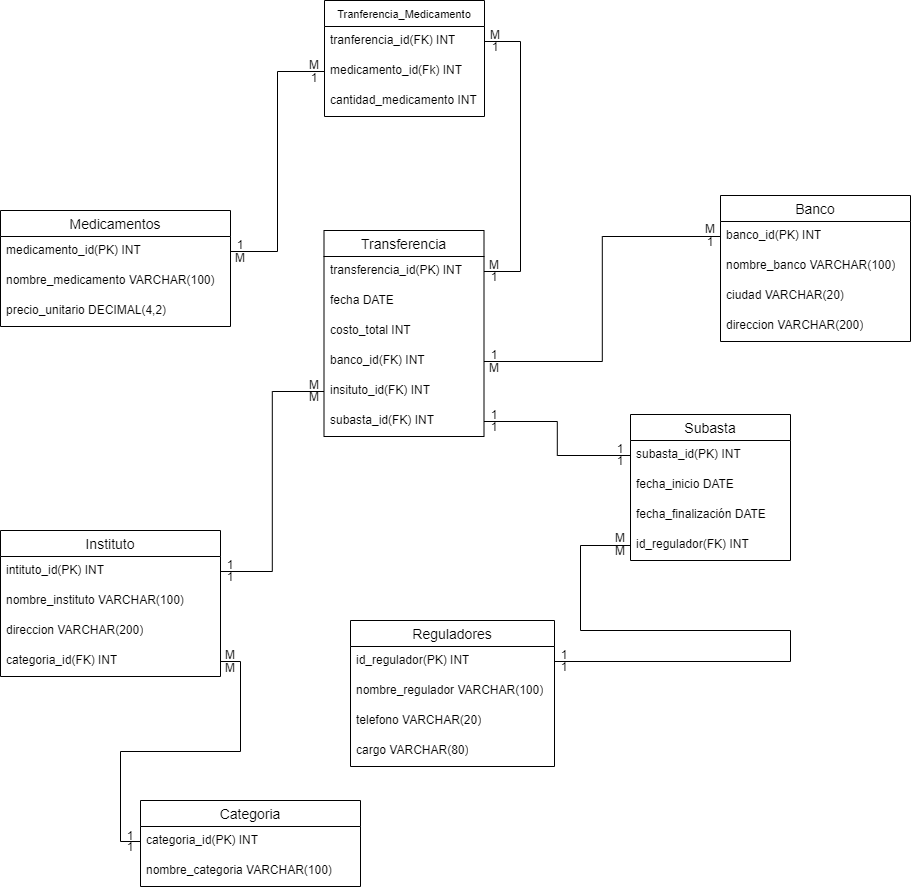

The diagram above was exported from draw.io. Its source (the exported page's mxGraphModel, read from the mxfile embedded in the PNG):
<mxGraphModel dx="1050" dy="1742" grid="1" gridSize="10" guides="1" tooltips="1" connect="1" arrows="1" fold="1" page="1" pageScale="1" pageWidth="827" pageHeight="1169" math="0" shadow="0">
  <root>
    <mxCell id="0" />
    <mxCell id="1" parent="0" />
    <mxCell id="atHUuhqMUyqQIPjsitnB-2" value="Medicamentos" style="swimlane;fontStyle=0;childLayout=stackLayout;horizontal=1;startSize=26;horizontalStack=0;resizeParent=1;resizeParentMax=0;resizeLast=0;collapsible=1;marginBottom=0;align=center;fontSize=14;" parent="1" vertex="1">
      <mxGeometry x="250" y="90" width="230" height="116" as="geometry" />
    </mxCell>
    <mxCell id="atHUuhqMUyqQIPjsitnB-3" value="medicamento_id(PK) INT" style="text;strokeColor=none;fillColor=none;spacingLeft=4;spacingRight=4;overflow=hidden;rotatable=0;points=[[0,0.5],[1,0.5]];portConstraint=eastwest;fontSize=12;whiteSpace=wrap;html=1;" parent="atHUuhqMUyqQIPjsitnB-2" vertex="1">
      <mxGeometry y="26" width="230" height="30" as="geometry" />
    </mxCell>
    <mxCell id="atHUuhqMUyqQIPjsitnB-4" value="nombre_medicamento VARCHAR(100)" style="text;strokeColor=none;fillColor=none;spacingLeft=4;spacingRight=4;overflow=hidden;rotatable=0;points=[[0,0.5],[1,0.5]];portConstraint=eastwest;fontSize=12;whiteSpace=wrap;html=1;" parent="atHUuhqMUyqQIPjsitnB-2" vertex="1">
      <mxGeometry y="56" width="230" height="30" as="geometry" />
    </mxCell>
    <mxCell id="atHUuhqMUyqQIPjsitnB-5" value="precio_unitario DECIMAL(4,2)" style="text;strokeColor=none;fillColor=none;spacingLeft=4;spacingRight=4;overflow=hidden;rotatable=0;points=[[0,0.5],[1,0.5]];portConstraint=eastwest;fontSize=12;whiteSpace=wrap;html=1;" parent="atHUuhqMUyqQIPjsitnB-2" vertex="1">
      <mxGeometry y="86" width="230" height="30" as="geometry" />
    </mxCell>
    <mxCell id="atHUuhqMUyqQIPjsitnB-6" value="Transferencia" style="swimlane;fontStyle=0;childLayout=stackLayout;horizontal=1;startSize=26;horizontalStack=0;resizeParent=1;resizeParentMax=0;resizeLast=0;collapsible=1;marginBottom=0;align=center;fontSize=14;" parent="1" vertex="1">
      <mxGeometry x="573.5" y="110" width="160" height="206" as="geometry" />
    </mxCell>
    <mxCell id="atHUuhqMUyqQIPjsitnB-7" value="transferencia_id(PK) INT" style="text;strokeColor=none;fillColor=none;spacingLeft=4;spacingRight=4;overflow=hidden;rotatable=0;points=[[0,0.5],[1,0.5]];portConstraint=eastwest;fontSize=12;whiteSpace=wrap;html=1;" parent="atHUuhqMUyqQIPjsitnB-6" vertex="1">
      <mxGeometry y="26" width="160" height="30" as="geometry" />
    </mxCell>
    <mxCell id="atHUuhqMUyqQIPjsitnB-8" value="fecha DATE" style="text;strokeColor=none;fillColor=none;spacingLeft=4;spacingRight=4;overflow=hidden;rotatable=0;points=[[0,0.5],[1,0.5]];portConstraint=eastwest;fontSize=12;whiteSpace=wrap;html=1;" parent="atHUuhqMUyqQIPjsitnB-6" vertex="1">
      <mxGeometry y="56" width="160" height="30" as="geometry" />
    </mxCell>
    <mxCell id="atHUuhqMUyqQIPjsitnB-9" value="costo_total INT" style="text;strokeColor=none;fillColor=none;spacingLeft=4;spacingRight=4;overflow=hidden;rotatable=0;points=[[0,0.5],[1,0.5]];portConstraint=eastwest;fontSize=12;whiteSpace=wrap;html=1;" parent="atHUuhqMUyqQIPjsitnB-6" vertex="1">
      <mxGeometry y="86" width="160" height="30" as="geometry" />
    </mxCell>
    <mxCell id="atHUuhqMUyqQIPjsitnB-10" value="banco_id(FK) INT" style="text;strokeColor=none;fillColor=none;spacingLeft=4;spacingRight=4;overflow=hidden;rotatable=0;points=[[0,0.5],[1,0.5]];portConstraint=eastwest;fontSize=12;whiteSpace=wrap;html=1;" parent="atHUuhqMUyqQIPjsitnB-6" vertex="1">
      <mxGeometry y="116" width="160" height="30" as="geometry" />
    </mxCell>
    <mxCell id="atHUuhqMUyqQIPjsitnB-17" value="insituto_id(FK) INT" style="text;strokeColor=none;fillColor=none;spacingLeft=4;spacingRight=4;overflow=hidden;rotatable=0;points=[[0,0.5],[1,0.5]];portConstraint=eastwest;fontSize=12;whiteSpace=wrap;html=1;" parent="atHUuhqMUyqQIPjsitnB-6" vertex="1">
      <mxGeometry y="146" width="160" height="30" as="geometry" />
    </mxCell>
    <mxCell id="atHUuhqMUyqQIPjsitnB-48" value="subasta_id(FK) INT" style="text;strokeColor=none;fillColor=none;spacingLeft=4;spacingRight=4;overflow=hidden;rotatable=0;points=[[0,0.5],[1,0.5]];portConstraint=eastwest;fontSize=12;whiteSpace=wrap;html=1;" parent="atHUuhqMUyqQIPjsitnB-6" vertex="1">
      <mxGeometry y="176" width="160" height="30" as="geometry" />
    </mxCell>
    <mxCell id="atHUuhqMUyqQIPjsitnB-11" value="Banco" style="swimlane;fontStyle=0;childLayout=stackLayout;horizontal=1;startSize=26;horizontalStack=0;resizeParent=1;resizeParentMax=0;resizeLast=0;collapsible=1;marginBottom=0;align=center;fontSize=14;" parent="1" vertex="1">
      <mxGeometry x="970" y="75" width="190" height="146" as="geometry" />
    </mxCell>
    <mxCell id="atHUuhqMUyqQIPjsitnB-12" value="banco_id(PK) INT" style="text;strokeColor=none;fillColor=none;spacingLeft=4;spacingRight=4;overflow=hidden;rotatable=0;points=[[0,0.5],[1,0.5]];portConstraint=eastwest;fontSize=12;whiteSpace=wrap;html=1;" parent="atHUuhqMUyqQIPjsitnB-11" vertex="1">
      <mxGeometry y="26" width="190" height="30" as="geometry" />
    </mxCell>
    <mxCell id="atHUuhqMUyqQIPjsitnB-13" value="nombre_banco VARCHAR(100)" style="text;strokeColor=none;fillColor=none;spacingLeft=4;spacingRight=4;overflow=hidden;rotatable=0;points=[[0,0.5],[1,0.5]];portConstraint=eastwest;fontSize=12;whiteSpace=wrap;html=1;" parent="atHUuhqMUyqQIPjsitnB-11" vertex="1">
      <mxGeometry y="56" width="190" height="30" as="geometry" />
    </mxCell>
    <mxCell id="atHUuhqMUyqQIPjsitnB-14" value="ciudad VARCHAR(20)" style="text;strokeColor=none;fillColor=none;spacingLeft=4;spacingRight=4;overflow=hidden;rotatable=0;points=[[0,0.5],[1,0.5]];portConstraint=eastwest;fontSize=12;whiteSpace=wrap;html=1;" parent="atHUuhqMUyqQIPjsitnB-11" vertex="1">
      <mxGeometry y="86" width="190" height="30" as="geometry" />
    </mxCell>
    <mxCell id="atHUuhqMUyqQIPjsitnB-16" value="direccion VARCHAR(200)" style="text;strokeColor=none;fillColor=none;spacingLeft=4;spacingRight=4;overflow=hidden;rotatable=0;points=[[0,0.5],[1,0.5]];portConstraint=eastwest;fontSize=12;whiteSpace=wrap;html=1;" parent="atHUuhqMUyqQIPjsitnB-11" vertex="1">
      <mxGeometry y="116" width="190" height="30" as="geometry" />
    </mxCell>
    <mxCell id="atHUuhqMUyqQIPjsitnB-18" value="Instituto" style="swimlane;fontStyle=0;childLayout=stackLayout;horizontal=1;startSize=26;horizontalStack=0;resizeParent=1;resizeParentMax=0;resizeLast=0;collapsible=1;marginBottom=0;align=center;fontSize=14;" parent="1" vertex="1">
      <mxGeometry x="250" y="410" width="220" height="146" as="geometry" />
    </mxCell>
    <mxCell id="atHUuhqMUyqQIPjsitnB-19" value="intituto_id(PK) INT" style="text;strokeColor=none;fillColor=none;spacingLeft=4;spacingRight=4;overflow=hidden;rotatable=0;points=[[0,0.5],[1,0.5]];portConstraint=eastwest;fontSize=12;whiteSpace=wrap;html=1;" parent="atHUuhqMUyqQIPjsitnB-18" vertex="1">
      <mxGeometry y="26" width="220" height="30" as="geometry" />
    </mxCell>
    <mxCell id="atHUuhqMUyqQIPjsitnB-20" value="nombre_instituto VARCHAR(100)" style="text;strokeColor=none;fillColor=none;spacingLeft=4;spacingRight=4;overflow=hidden;rotatable=0;points=[[0,0.5],[1,0.5]];portConstraint=eastwest;fontSize=12;whiteSpace=wrap;html=1;" parent="atHUuhqMUyqQIPjsitnB-18" vertex="1">
      <mxGeometry y="56" width="220" height="30" as="geometry" />
    </mxCell>
    <mxCell id="atHUuhqMUyqQIPjsitnB-21" value="direccion VARCHAR(200)" style="text;strokeColor=none;fillColor=none;spacingLeft=4;spacingRight=4;overflow=hidden;rotatable=0;points=[[0,0.5],[1,0.5]];portConstraint=eastwest;fontSize=12;whiteSpace=wrap;html=1;" parent="atHUuhqMUyqQIPjsitnB-18" vertex="1">
      <mxGeometry y="86" width="220" height="30" as="geometry" />
    </mxCell>
    <mxCell id="atHUuhqMUyqQIPjsitnB-22" value="categoria_id(FK) INT" style="text;strokeColor=none;fillColor=none;spacingLeft=4;spacingRight=4;overflow=hidden;rotatable=0;points=[[0,0.5],[1,0.5]];portConstraint=eastwest;fontSize=12;whiteSpace=wrap;html=1;" parent="atHUuhqMUyqQIPjsitnB-18" vertex="1">
      <mxGeometry y="116" width="220" height="30" as="geometry" />
    </mxCell>
    <mxCell id="atHUuhqMUyqQIPjsitnB-23" value="Categoria" style="swimlane;fontStyle=0;childLayout=stackLayout;horizontal=1;startSize=26;horizontalStack=0;resizeParent=1;resizeParentMax=0;resizeLast=0;collapsible=1;marginBottom=0;align=center;fontSize=14;" parent="1" vertex="1">
      <mxGeometry x="390" y="680" width="220" height="86" as="geometry" />
    </mxCell>
    <mxCell id="atHUuhqMUyqQIPjsitnB-24" value="categoria_id(PK) INT" style="text;strokeColor=none;fillColor=none;spacingLeft=4;spacingRight=4;overflow=hidden;rotatable=0;points=[[0,0.5],[1,0.5]];portConstraint=eastwest;fontSize=12;whiteSpace=wrap;html=1;" parent="atHUuhqMUyqQIPjsitnB-23" vertex="1">
      <mxGeometry y="26" width="220" height="30" as="geometry" />
    </mxCell>
    <mxCell id="atHUuhqMUyqQIPjsitnB-25" value="nombre_categoria VARCHAR(100)" style="text;strokeColor=none;fillColor=none;spacingLeft=4;spacingRight=4;overflow=hidden;rotatable=0;points=[[0,0.5],[1,0.5]];portConstraint=eastwest;fontSize=12;whiteSpace=wrap;html=1;" parent="atHUuhqMUyqQIPjsitnB-23" vertex="1">
      <mxGeometry y="56" width="220" height="30" as="geometry" />
    </mxCell>
    <mxCell id="atHUuhqMUyqQIPjsitnB-27" value="Tranferencia_Medicamento" style="swimlane;fontStyle=0;childLayout=stackLayout;horizontal=1;startSize=26;horizontalStack=0;resizeParent=1;resizeParentMax=0;resizeLast=0;collapsible=1;marginBottom=0;align=center;fontSize=11;strokeWidth=1;" parent="1" vertex="1">
      <mxGeometry x="574" y="-120" width="160" height="116" as="geometry" />
    </mxCell>
    <mxCell id="atHUuhqMUyqQIPjsitnB-28" value="tranferencia_id(FK) INT" style="text;strokeColor=none;fillColor=none;spacingLeft=4;spacingRight=4;overflow=hidden;rotatable=0;points=[[0,0.5],[1,0.5]];portConstraint=eastwest;fontSize=12;whiteSpace=wrap;html=1;strokeWidth=1;" parent="atHUuhqMUyqQIPjsitnB-27" vertex="1">
      <mxGeometry y="26" width="160" height="30" as="geometry" />
    </mxCell>
    <mxCell id="atHUuhqMUyqQIPjsitnB-29" value="medicamento_id(Fk) INT" style="text;strokeColor=none;fillColor=none;spacingLeft=4;spacingRight=4;overflow=hidden;rotatable=0;points=[[0,0.5],[1,0.5]];portConstraint=eastwest;fontSize=12;whiteSpace=wrap;html=1;" parent="atHUuhqMUyqQIPjsitnB-27" vertex="1">
      <mxGeometry y="56" width="160" height="30" as="geometry" />
    </mxCell>
    <mxCell id="atHUuhqMUyqQIPjsitnB-30" value="cantidad_medicamento INT" style="text;strokeColor=none;fillColor=none;spacingLeft=4;spacingRight=4;overflow=hidden;rotatable=0;points=[[0,0.5],[1,0.5]];portConstraint=eastwest;fontSize=12;whiteSpace=wrap;html=1;" parent="atHUuhqMUyqQIPjsitnB-27" vertex="1">
      <mxGeometry y="86" width="160" height="30" as="geometry" />
    </mxCell>
    <mxCell id="atHUuhqMUyqQIPjsitnB-33" style="edgeStyle=orthogonalEdgeStyle;rounded=0;orthogonalLoop=1;jettySize=auto;html=1;exitX=1;exitY=0.5;exitDx=0;exitDy=0;endArrow=none;endFill=0;" parent="1" source="atHUuhqMUyqQIPjsitnB-3" target="atHUuhqMUyqQIPjsitnB-29" edge="1">
      <mxGeometry relative="1" as="geometry" />
    </mxCell>
    <mxCell id="atHUuhqMUyqQIPjsitnB-34" style="edgeStyle=orthogonalEdgeStyle;rounded=0;orthogonalLoop=1;jettySize=auto;html=1;exitX=1;exitY=0.5;exitDx=0;exitDy=0;entryX=1;entryY=0.5;entryDx=0;entryDy=0;endArrow=none;endFill=0;" parent="1" source="atHUuhqMUyqQIPjsitnB-7" target="atHUuhqMUyqQIPjsitnB-28" edge="1">
      <mxGeometry relative="1" as="geometry">
        <Array as="points">
          <mxPoint x="770" y="151" />
          <mxPoint x="770" y="-79" />
        </Array>
      </mxGeometry>
    </mxCell>
    <mxCell id="atHUuhqMUyqQIPjsitnB-35" style="edgeStyle=orthogonalEdgeStyle;rounded=0;orthogonalLoop=1;jettySize=auto;html=1;exitX=0;exitY=0.5;exitDx=0;exitDy=0;entryX=1;entryY=0.5;entryDx=0;entryDy=0;endArrow=none;endFill=0;" parent="1" source="atHUuhqMUyqQIPjsitnB-12" target="atHUuhqMUyqQIPjsitnB-10" edge="1">
      <mxGeometry relative="1" as="geometry" />
    </mxCell>
    <mxCell id="atHUuhqMUyqQIPjsitnB-36" style="edgeStyle=orthogonalEdgeStyle;rounded=0;orthogonalLoop=1;jettySize=auto;html=1;exitX=1;exitY=0.5;exitDx=0;exitDy=0;entryX=0;entryY=0.5;entryDx=0;entryDy=0;endArrow=none;endFill=0;" parent="1" source="atHUuhqMUyqQIPjsitnB-19" target="atHUuhqMUyqQIPjsitnB-17" edge="1">
      <mxGeometry relative="1" as="geometry" />
    </mxCell>
    <mxCell id="atHUuhqMUyqQIPjsitnB-37" style="edgeStyle=orthogonalEdgeStyle;rounded=0;orthogonalLoop=1;jettySize=auto;html=1;exitX=0;exitY=0.5;exitDx=0;exitDy=0;entryX=1;entryY=0.5;entryDx=0;entryDy=0;endArrow=none;endFill=0;" parent="1" source="atHUuhqMUyqQIPjsitnB-24" target="atHUuhqMUyqQIPjsitnB-22" edge="1">
      <mxGeometry relative="1" as="geometry" />
    </mxCell>
    <mxCell id="atHUuhqMUyqQIPjsitnB-43" value="Subasta" style="swimlane;fontStyle=0;childLayout=stackLayout;horizontal=1;startSize=26;horizontalStack=0;resizeParent=1;resizeParentMax=0;resizeLast=0;collapsible=1;marginBottom=0;align=center;fontSize=14;" parent="1" vertex="1">
      <mxGeometry x="880" y="294" width="160" height="146" as="geometry" />
    </mxCell>
    <mxCell id="atHUuhqMUyqQIPjsitnB-44" value="subasta_id(PK) INT" style="text;strokeColor=none;fillColor=none;spacingLeft=4;spacingRight=4;overflow=hidden;rotatable=0;points=[[0,0.5],[1,0.5]];portConstraint=eastwest;fontSize=12;whiteSpace=wrap;html=1;" parent="atHUuhqMUyqQIPjsitnB-43" vertex="1">
      <mxGeometry y="26" width="160" height="30" as="geometry" />
    </mxCell>
    <mxCell id="atHUuhqMUyqQIPjsitnB-45" value="fecha_inicio DATE" style="text;strokeColor=none;fillColor=none;spacingLeft=4;spacingRight=4;overflow=hidden;rotatable=0;points=[[0,0.5],[1,0.5]];portConstraint=eastwest;fontSize=12;whiteSpace=wrap;html=1;" parent="atHUuhqMUyqQIPjsitnB-43" vertex="1">
      <mxGeometry y="56" width="160" height="30" as="geometry" />
    </mxCell>
    <mxCell id="atHUuhqMUyqQIPjsitnB-46" value="fecha_finalización DATE" style="text;strokeColor=none;fillColor=none;spacingLeft=4;spacingRight=4;overflow=hidden;rotatable=0;points=[[0,0.5],[1,0.5]];portConstraint=eastwest;fontSize=12;whiteSpace=wrap;html=1;" parent="atHUuhqMUyqQIPjsitnB-43" vertex="1">
      <mxGeometry y="86" width="160" height="30" as="geometry" />
    </mxCell>
    <mxCell id="atHUuhqMUyqQIPjsitnB-56" value="id_regulador(FK) INT" style="text;strokeColor=none;fillColor=none;spacingLeft=4;spacingRight=4;overflow=hidden;rotatable=0;points=[[0,0.5],[1,0.5]];portConstraint=eastwest;fontSize=12;whiteSpace=wrap;html=1;" parent="atHUuhqMUyqQIPjsitnB-43" vertex="1">
      <mxGeometry y="116" width="160" height="30" as="geometry" />
    </mxCell>
    <mxCell id="atHUuhqMUyqQIPjsitnB-49" style="edgeStyle=orthogonalEdgeStyle;rounded=0;orthogonalLoop=1;jettySize=auto;html=1;exitX=0;exitY=0.5;exitDx=0;exitDy=0;entryX=1;entryY=0.5;entryDx=0;entryDy=0;endArrow=none;endFill=0;" parent="1" source="atHUuhqMUyqQIPjsitnB-44" target="atHUuhqMUyqQIPjsitnB-48" edge="1">
      <mxGeometry relative="1" as="geometry" />
    </mxCell>
    <mxCell id="atHUuhqMUyqQIPjsitnB-51" value="Reguladores" style="swimlane;fontStyle=0;childLayout=stackLayout;horizontal=1;startSize=26;horizontalStack=0;resizeParent=1;resizeParentMax=0;resizeLast=0;collapsible=1;marginBottom=0;align=center;fontSize=14;" parent="1" vertex="1">
      <mxGeometry x="600" y="500" width="204" height="146" as="geometry" />
    </mxCell>
    <mxCell id="atHUuhqMUyqQIPjsitnB-52" value="id_regulador(PK) INT" style="text;strokeColor=none;fillColor=none;spacingLeft=4;spacingRight=4;overflow=hidden;rotatable=0;points=[[0,0.5],[1,0.5]];portConstraint=eastwest;fontSize=12;whiteSpace=wrap;html=1;" parent="atHUuhqMUyqQIPjsitnB-51" vertex="1">
      <mxGeometry y="26" width="204" height="30" as="geometry" />
    </mxCell>
    <mxCell id="atHUuhqMUyqQIPjsitnB-53" value="nombre_regulador VARCHAR(100)" style="text;strokeColor=none;fillColor=none;spacingLeft=4;spacingRight=4;overflow=hidden;rotatable=0;points=[[0,0.5],[1,0.5]];portConstraint=eastwest;fontSize=12;whiteSpace=wrap;html=1;" parent="atHUuhqMUyqQIPjsitnB-51" vertex="1">
      <mxGeometry y="56" width="204" height="30" as="geometry" />
    </mxCell>
    <mxCell id="atHUuhqMUyqQIPjsitnB-54" value="telefono VARCHAR(20)" style="text;strokeColor=none;fillColor=none;spacingLeft=4;spacingRight=4;overflow=hidden;rotatable=0;points=[[0,0.5],[1,0.5]];portConstraint=eastwest;fontSize=12;whiteSpace=wrap;html=1;" parent="atHUuhqMUyqQIPjsitnB-51" vertex="1">
      <mxGeometry y="86" width="204" height="30" as="geometry" />
    </mxCell>
    <mxCell id="atHUuhqMUyqQIPjsitnB-55" value="cargo VARCHAR(80)" style="text;strokeColor=none;fillColor=none;spacingLeft=4;spacingRight=4;overflow=hidden;rotatable=0;points=[[0,0.5],[1,0.5]];portConstraint=eastwest;fontSize=12;whiteSpace=wrap;html=1;" parent="atHUuhqMUyqQIPjsitnB-51" vertex="1">
      <mxGeometry y="116" width="204" height="30" as="geometry" />
    </mxCell>
    <mxCell id="atHUuhqMUyqQIPjsitnB-57" style="edgeStyle=orthogonalEdgeStyle;rounded=0;orthogonalLoop=1;jettySize=auto;html=1;exitX=1;exitY=0.5;exitDx=0;exitDy=0;entryX=0;entryY=0.5;entryDx=0;entryDy=0;endArrow=none;endFill=0;" parent="1" source="atHUuhqMUyqQIPjsitnB-52" target="atHUuhqMUyqQIPjsitnB-56" edge="1">
      <mxGeometry relative="1" as="geometry">
        <Array as="points">
          <mxPoint x="1040" y="541" />
          <mxPoint x="1040" y="510" />
          <mxPoint x="830" y="510" />
          <mxPoint x="830" y="425" />
        </Array>
      </mxGeometry>
    </mxCell>
    <mxCell id="Vu-B21BJhfgrBXSn6WOQ-4" value="1" style="text;html=1;strokeColor=none;fillColor=none;align=center;verticalAlign=middle;whiteSpace=wrap;rounded=0;" parent="1" vertex="1">
      <mxGeometry x="480" y="120" width="20" height="10" as="geometry" />
    </mxCell>
    <mxCell id="Vu-B21BJhfgrBXSn6WOQ-5" value="M" style="text;html=1;strokeColor=none;fillColor=none;align=center;verticalAlign=middle;whiteSpace=wrap;rounded=0;" parent="1" vertex="1">
      <mxGeometry x="480" y="133" width="20" height="10" as="geometry" />
    </mxCell>
    <mxCell id="Vu-B21BJhfgrBXSn6WOQ-6" value="1" style="text;html=1;strokeColor=none;fillColor=none;align=center;verticalAlign=middle;whiteSpace=wrap;rounded=0;" parent="1" vertex="1">
      <mxGeometry x="553.5" y="-47" width="20" height="10" as="geometry" />
    </mxCell>
    <mxCell id="Vu-B21BJhfgrBXSn6WOQ-7" value="M" style="text;html=1;strokeColor=none;fillColor=none;align=center;verticalAlign=middle;whiteSpace=wrap;rounded=0;" parent="1" vertex="1">
      <mxGeometry x="554" y="-60" width="20" height="10" as="geometry" />
    </mxCell>
    <mxCell id="Vu-B21BJhfgrBXSn6WOQ-8" value="M" style="text;html=1;strokeColor=none;fillColor=none;align=center;verticalAlign=middle;whiteSpace=wrap;rounded=0;" parent="1" vertex="1">
      <mxGeometry x="735" y="-90" width="20" height="10" as="geometry" />
    </mxCell>
    <mxCell id="Vu-B21BJhfgrBXSn6WOQ-9" value="1" style="text;html=1;strokeColor=none;fillColor=none;align=center;verticalAlign=middle;whiteSpace=wrap;rounded=0;" parent="1" vertex="1">
      <mxGeometry x="735" y="-78" width="20" height="10" as="geometry" />
    </mxCell>
    <mxCell id="Vu-B21BJhfgrBXSn6WOQ-10" value="1" style="text;html=1;strokeColor=none;fillColor=none;align=center;verticalAlign=middle;whiteSpace=wrap;rounded=0;" parent="1" vertex="1">
      <mxGeometry x="733.5" y="152" width="20" height="10" as="geometry" />
    </mxCell>
    <mxCell id="Vu-B21BJhfgrBXSn6WOQ-11" value="M" style="text;html=1;strokeColor=none;fillColor=none;align=center;verticalAlign=middle;whiteSpace=wrap;rounded=0;" parent="1" vertex="1">
      <mxGeometry x="733.5" y="140" width="20" height="10" as="geometry" />
    </mxCell>
    <mxCell id="Vu-B21BJhfgrBXSn6WOQ-12" value="1" style="text;html=1;strokeColor=none;fillColor=none;align=center;verticalAlign=middle;whiteSpace=wrap;rounded=0;" parent="1" vertex="1">
      <mxGeometry x="470" y="440" width="20" height="10" as="geometry" />
    </mxCell>
    <mxCell id="Vu-B21BJhfgrBXSn6WOQ-14" value="1" style="text;html=1;strokeColor=none;fillColor=none;align=center;verticalAlign=middle;whiteSpace=wrap;rounded=0;" parent="1" vertex="1">
      <mxGeometry x="470" y="452" width="20" height="10" as="geometry" />
    </mxCell>
    <mxCell id="Vu-B21BJhfgrBXSn6WOQ-15" value="M" style="text;html=1;strokeColor=none;fillColor=none;align=center;verticalAlign=middle;whiteSpace=wrap;rounded=0;" parent="1" vertex="1">
      <mxGeometry x="553.5" y="272" width="20" height="10" as="geometry" />
    </mxCell>
    <mxCell id="Vu-B21BJhfgrBXSn6WOQ-16" value="M" style="text;html=1;strokeColor=none;fillColor=none;align=center;verticalAlign=middle;whiteSpace=wrap;rounded=0;" parent="1" vertex="1">
      <mxGeometry x="553.5" y="260" width="20" height="10" as="geometry" />
    </mxCell>
    <mxCell id="Vu-B21BJhfgrBXSn6WOQ-17" value="1" style="text;html=1;strokeColor=none;fillColor=none;align=center;verticalAlign=middle;whiteSpace=wrap;rounded=0;" parent="1" vertex="1">
      <mxGeometry x="734" y="302" width="20" height="10" as="geometry" />
    </mxCell>
    <mxCell id="Vu-B21BJhfgrBXSn6WOQ-18" value="1" style="text;html=1;strokeColor=none;fillColor=none;align=center;verticalAlign=middle;whiteSpace=wrap;rounded=0;" parent="1" vertex="1">
      <mxGeometry x="734" y="290" width="20" height="10" as="geometry" />
    </mxCell>
    <mxCell id="Vu-B21BJhfgrBXSn6WOQ-19" value="1" style="text;html=1;strokeColor=none;fillColor=none;align=center;verticalAlign=middle;whiteSpace=wrap;rounded=0;" parent="1" vertex="1">
      <mxGeometry x="860" y="324" width="20" height="10" as="geometry" />
    </mxCell>
    <mxCell id="Vu-B21BJhfgrBXSn6WOQ-20" value="1" style="text;html=1;strokeColor=none;fillColor=none;align=center;verticalAlign=middle;whiteSpace=wrap;rounded=0;" parent="1" vertex="1">
      <mxGeometry x="860" y="336" width="20" height="10" as="geometry" />
    </mxCell>
    <mxCell id="Vu-B21BJhfgrBXSn6WOQ-21" value="M" style="text;html=1;strokeColor=none;fillColor=none;align=center;verticalAlign=middle;whiteSpace=wrap;rounded=0;" parent="1" vertex="1">
      <mxGeometry x="734" y="243" width="20" height="10" as="geometry" />
    </mxCell>
    <mxCell id="Vu-B21BJhfgrBXSn6WOQ-23" value="1" style="text;html=1;strokeColor=none;fillColor=none;align=center;verticalAlign=middle;whiteSpace=wrap;rounded=0;" parent="1" vertex="1">
      <mxGeometry x="734" y="230" width="20" height="10" as="geometry" />
    </mxCell>
    <mxCell id="Vu-B21BJhfgrBXSn6WOQ-24" value="1" style="text;html=1;strokeColor=none;fillColor=none;align=center;verticalAlign=middle;whiteSpace=wrap;rounded=0;" parent="1" vertex="1">
      <mxGeometry x="950" y="117" width="20" height="10" as="geometry" />
    </mxCell>
    <mxCell id="Vu-B21BJhfgrBXSn6WOQ-25" value="M" style="text;html=1;strokeColor=none;fillColor=none;align=center;verticalAlign=middle;whiteSpace=wrap;rounded=0;" parent="1" vertex="1">
      <mxGeometry x="950" y="104" width="20" height="10" as="geometry" />
    </mxCell>
    <mxCell id="Vu-B21BJhfgrBXSn6WOQ-26" value="M" style="text;html=1;strokeColor=none;fillColor=none;align=center;verticalAlign=middle;whiteSpace=wrap;rounded=0;" parent="1" vertex="1">
      <mxGeometry x="470" y="530" width="20" height="10" as="geometry" />
    </mxCell>
    <mxCell id="Vu-B21BJhfgrBXSn6WOQ-27" value="1" style="text;html=1;strokeColor=none;fillColor=none;align=center;verticalAlign=middle;whiteSpace=wrap;rounded=0;" parent="1" vertex="1">
      <mxGeometry x="370" y="711" width="20" height="10" as="geometry" />
    </mxCell>
    <mxCell id="Vu-B21BJhfgrBXSn6WOQ-28" value="1" style="text;html=1;strokeColor=none;fillColor=none;align=center;verticalAlign=middle;whiteSpace=wrap;rounded=0;" parent="1" vertex="1">
      <mxGeometry x="370" y="722" width="20" height="10" as="geometry" />
    </mxCell>
    <mxCell id="Vu-B21BJhfgrBXSn6WOQ-29" value="M" style="text;html=1;strokeColor=none;fillColor=none;align=center;verticalAlign=middle;whiteSpace=wrap;rounded=0;" parent="1" vertex="1">
      <mxGeometry x="470" y="543" width="20" height="10" as="geometry" />
    </mxCell>
    <mxCell id="Vu-B21BJhfgrBXSn6WOQ-30" value="1" style="text;html=1;strokeColor=none;fillColor=none;align=center;verticalAlign=middle;whiteSpace=wrap;rounded=0;" parent="1" vertex="1">
      <mxGeometry x="804" y="530" width="20" height="10" as="geometry" />
    </mxCell>
    <mxCell id="Vu-B21BJhfgrBXSn6WOQ-31" value="1" style="text;html=1;strokeColor=none;fillColor=none;align=center;verticalAlign=middle;whiteSpace=wrap;rounded=0;" parent="1" vertex="1">
      <mxGeometry x="804" y="542" width="20" height="10" as="geometry" />
    </mxCell>
    <mxCell id="Vu-B21BJhfgrBXSn6WOQ-32" value="M" style="text;html=1;strokeColor=none;fillColor=none;align=center;verticalAlign=middle;whiteSpace=wrap;rounded=0;" parent="1" vertex="1">
      <mxGeometry x="860" y="426" width="20" height="10" as="geometry" />
    </mxCell>
    <mxCell id="Vu-B21BJhfgrBXSn6WOQ-33" value="M" style="text;html=1;strokeColor=none;fillColor=none;align=center;verticalAlign=middle;whiteSpace=wrap;rounded=0;" parent="1" vertex="1">
      <mxGeometry x="860" y="413" width="20" height="10" as="geometry" />
    </mxCell>
  </root>
</mxGraphModel>